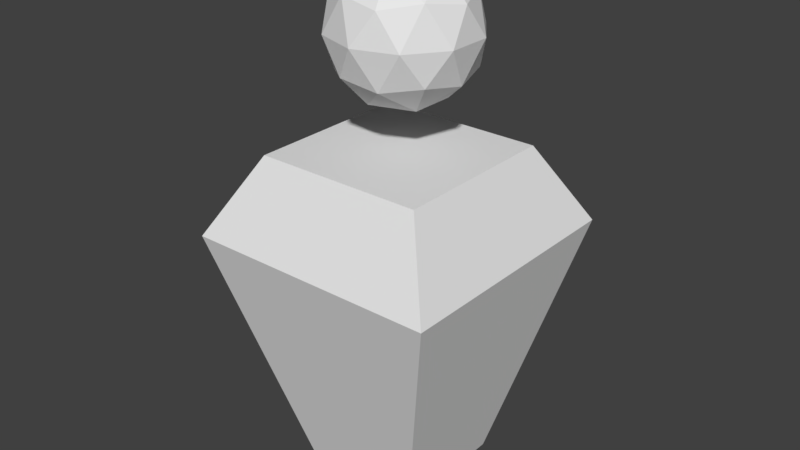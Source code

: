 # Source: support_tower_1.blend  (saved by Blender 2.79.0; exported with 4.5.12 LTS)
import bpy
from mathutils import Matrix  # noqa: F401  (used for matrix-valued properties, if any)

bpy.ops.wm.read_factory_settings(use_empty=True)
scene = bpy.context.scene
scene.name = 'Scene'

# ---- collections
col_collection_1 = bpy.data.collections.new('Collection 1'); scene.collection.children.link(col_collection_1)

# ---- materials (node trees are filled in below, after node groups)
mat_material = bpy.data.materials.new('Material')
mat_material.alpha_threshold = 0.0
mat_material.use_transparent_shadow = False
mat_material.roughness = 0.5
mat_material.line_color = (0.0, 0.0, 0.0, 1.0)

# ---- material node trees

# ---- world
world_world = bpy.data.worlds.new('World'); scene.world = world_world
world_world.color = (0.05088, 0.05088, 0.05088)
world_world.use_sun_shadow = False
world_world.sun_shadow_jitter_overblur = 0.0
world_world.cycles.sampling_method = 'MANUAL'

# ---- meshes
me_cube = bpy.data.meshes.new('Cube')
me_cube.from_pydata([(0.4766, 0.4766, -1.0), (0.4766, -0.4766, -1.0), (-0.4766, -0.4766, -1.0), (-0.4766, 0.4766, -1.0), (1.0, 1.0, 1.0), (1.0, -1.0, 1.0), (-1.0, -1.0, 1.0), (-1.0, 1.0, 1.0), (0.6655, 0.6655, 1.607), (0.6655, -0.6655, 1.607), (-0.6655, 0.6655, 1.607), (-0.6655, -0.6655, 1.607), (0.02048, 0.02937, 1.918), (0.4279, -0.2666, 2.229), (-0.1351, -0.4495, 2.229), (-0.4831, 0.02937, 2.229), (-0.1351, 0.5083, 2.229), (0.4279, 0.3253, 2.229), (0.1761, -0.4495, 2.733), (-0.3869, -0.2666, 2.733), (-0.3869, 0.3253, 2.733), (0.1761, 0.5083, 2.733), (0.524, 0.02937, 2.733), (0.02048, 0.02937, 3.044), (-0.07098, -0.2521, 2.002), (0.2599, -0.1446, 2.002), (0.1685, -0.4261, 2.185), (0.4994, 0.02937, 2.185), (0.2599, 0.2033, 2.002), (-0.2755, 0.02937, 2.002), (-0.367, -0.2521, 2.185), (-0.07098, 0.3109, 2.002), (-0.367, 0.3109, 2.185), (0.1685, 0.4848, 2.185), (0.5559, -0.1446, 2.481), (0.5559, 0.2033, 2.481), (0.02048, -0.5336, 2.481), (0.3514, -0.4261, 2.481), (-0.5149, -0.1446, 2.481), (-0.3104, -0.4261, 2.481), (-0.3104, 0.4848, 2.481), (-0.5149, 0.2033, 2.481), (0.3514, 0.4848, 2.481), (0.02048, 0.5923, 2.481), (0.4079, -0.2521, 2.777), (-0.1275, -0.4261, 2.777), (-0.4584, 0.02937, 2.777), (-0.1275, 0.4848, 2.777), (0.4079, 0.3109, 2.777), (0.1119, -0.2521, 2.96), (0.3165, 0.02937, 2.96), (-0.219, -0.1446, 2.96), (-0.219, 0.2033, 2.96), (0.1119, 0.3109, 2.96)], [], [(0, 1, 2, 3), (4, 7, 10, 8), (0, 4, 5, 1), (1, 5, 6, 2), (2, 6, 7, 3), (4, 0, 3, 7), (8, 10, 11, 9), (6, 5, 9, 11), (5, 4, 8, 9), (7, 6, 11, 10), (12, 25, 24), (13, 25, 27), (12, 24, 29), (12, 29, 31), (12, 31, 28), (13, 27, 34), (14, 26, 36), (15, 30, 38), (16, 32, 40), (17, 33, 42), (13, 34, 37), (14, 36, 39), (15, 38, 41), (16, 40, 43), (17, 42, 35), (18, 44, 49), (19, 45, 51), (20, 46, 52), (21, 47, 53), (22, 48, 50), (50, 53, 23), (50, 48, 53), (48, 21, 53), (53, 52, 23), (53, 47, 52), (47, 20, 52), (52, 51, 23), (52, 46, 51), (46, 19, 51), (51, 49, 23), (51, 45, 49), (45, 18, 49), (49, 50, 23), (49, 44, 50), (44, 22, 50), (35, 48, 22), (35, 42, 48), (42, 21, 48), (43, 47, 21), (43, 40, 47), (40, 20, 47), (41, 46, 20), (41, 38, 46), (38, 19, 46), (39, 45, 19), (39, 36, 45), (36, 18, 45), (37, 44, 18), (37, 34, 44), (34, 22, 44), (42, 43, 21), (42, 33, 43), (33, 16, 43), (40, 41, 20), (40, 32, 41), (32, 15, 41), (38, 39, 19), (38, 30, 39), (30, 14, 39), (36, 37, 18), (36, 26, 37), (26, 13, 37), (34, 35, 22), (34, 27, 35), (27, 17, 35), (28, 33, 17), (28, 31, 33), (31, 16, 33), (31, 32, 16), (31, 29, 32), (29, 15, 32), (29, 30, 15), (29, 24, 30), (24, 14, 30), (27, 28, 17), (27, 25, 28), (25, 12, 28), (24, 26, 14), (24, 25, 26), (25, 13, 26)])
me_cube.materials.append(mat_material)
me_cube.use_remesh_preserve_volume = False
me_cube.use_remesh_preserve_attributes = False
me_cube.use_mirror_vertex_groups = False
me_cube.update()

# ---- objects
ob_cube = bpy.data.objects.new('Cube', me_cube)

# ---- transforms, parenting, visibility, modifiers, constraints
ob_cube.location = (0.0, 0.0, 0.0)
ob_cube.lock_rotations_4d = False
ob_cube.empty_display_type = 'ARROWS'
ob_cube.lineart.crease_threshold = 0.0

# ---- collection membership
col_collection_1.objects.link(ob_cube)

# ---- scene / render settings (as saved in the file)
scene.frame_start = 1; scene.frame_end = 250; scene.frame_set(1)
scene.render.engine = 'BLENDER_EEVEE_NEXT'
scene.render.resolution_percentage = 50
scene.render.dither_intensity = 0.0
scene.cycles.use_denoising = False
scene.cycles.samples = 128
scene.cycles.sampling_pattern = 'TABULATED_SOBOL'
scene.cycles.use_adaptive_sampling = False
scene.cycles.use_light_tree = False
scene.cycles.blur_glossy = 0.0
scene.cycles.sample_clamp_indirect = 0.0
scene.view_settings.view_transform = 'Standard'
bpy.context.view_layer.update()

# ---- added for rendering (the .blend has no active camera and no usable light): camera, sun
cam_auto = bpy.data.cameras.new('AutoCamera')
cam_auto.lens = 50.0
cam_auto.sensor_width = 36.0
cam_auto.clip_end = 1000.0
ob_auto_camera = bpy.data.objects.new('AutoCamera', cam_auto)
scene.collection.objects.link(ob_auto_camera)
ob_auto_camera.location = (4.56585, -5.47902, 4.6746)
ob_auto_camera.rotation_euler = (1.09748, -7.21219e-08, 0.694738)
scene.camera = ob_auto_camera
light_auto_sun = bpy.data.lights.new('AutoSun', 'SUN')
light_auto_sun.energy = 3.0
light_auto_sun.angle = 0.0523599
ob_auto_sun = bpy.data.objects.new('AutoSun', light_auto_sun)
scene.collection.objects.link(ob_auto_sun)
ob_auto_sun.rotation_euler = (0.872665, 0.174533, 0.523599)
bpy.context.view_layer.update()
